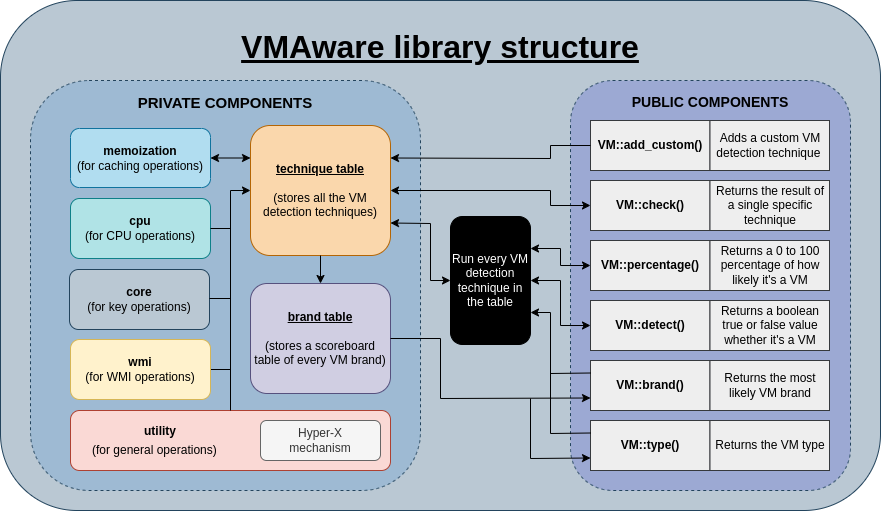

The diagram above was exported from draw.io. Its source (the exported page's mxGraphModel, read from the mxfile embedded in the PNG):
<mxGraphModel dx="917" dy="657" grid="1" gridSize="10" guides="1" tooltips="1" connect="1" arrows="1" fold="1" page="1" pageScale="1" pageWidth="827" pageHeight="1169" math="0" shadow="0">
  <root>
    <mxCell id="0" />
    <mxCell id="1" parent="0" />
    <mxCell id="_5j-xkA9-BKe6-_lW6Nw-1" value="&lt;h1 style=&quot;line-height: 205%;&quot;&gt;&lt;font color=&quot;#000000&quot; style=&quot;font-size: 32px;&quot;&gt;&lt;u&gt;VMAware library structure&lt;/u&gt;&lt;/font&gt;&lt;/h1&gt;" style="rounded=1;whiteSpace=wrap;html=1;fillColor=#bac8d3;strokeColor=#23445d;verticalAlign=top;" parent="1" vertex="1">
      <mxGeometry x="70" y="40" width="880" height="510" as="geometry" />
    </mxCell>
    <mxCell id="_5j-xkA9-BKe6-_lW6Nw-5" value="&lt;h3 style=&quot;line-height: 30%;&quot;&gt;&lt;font style=&quot;font-size: 15px;&quot; color=&quot;#000000&quot;&gt;PRIVATE COMPONENTS&lt;/font&gt;&lt;/h3&gt;" style="rounded=1;whiteSpace=wrap;html=1;dashed=1;horizontal=1;verticalAlign=top;fillColor=#9EBAD3;strokeColor=#23445d;strokeWidth=1;" parent="1" vertex="1">
      <mxGeometry x="100" y="120" width="390" height="410" as="geometry" />
    </mxCell>
    <mxCell id="_5j-xkA9-BKe6-_lW6Nw-2" value="&lt;p style=&quot;line-height: 600%;&quot;&gt;&lt;font color=&quot;#000000&quot;&gt;&lt;br&gt;&lt;/font&gt;&lt;/p&gt;" style="rounded=1;whiteSpace=wrap;html=1;fillColor=#fad9d5;strokeColor=#ae4132;" parent="1" vertex="1">
      <mxGeometry x="140" y="450" width="320" height="60" as="geometry" />
    </mxCell>
    <mxCell id="_5j-xkA9-BKe6-_lW6Nw-4" value="&lt;font color=&quot;#000000&quot;&gt;&lt;b&gt;cpu&lt;/b&gt;&lt;br&gt;(for CPU operations)&lt;br&gt;&lt;/font&gt;" style="rounded=1;whiteSpace=wrap;html=1;fillColor=#b0e3e6;strokeColor=#0e8088;" parent="1" vertex="1">
      <mxGeometry x="140" y="238" width="140" height="60" as="geometry" />
    </mxCell>
    <mxCell id="_5j-xkA9-BKe6-_lW6Nw-3" value="&lt;font color=&quot;#000000&quot;&gt;&lt;b&gt;memoization&lt;/b&gt;&lt;br&gt;(for caching operations)&lt;br&gt;&lt;/font&gt;" style="rounded=1;whiteSpace=wrap;html=1;fillColor=#b1ddf0;strokeColor=#10739e;" parent="1" vertex="1">
      <mxGeometry x="140" y="168" width="140" height="59" as="geometry" />
    </mxCell>
    <mxCell id="_5j-xkA9-BKe6-_lW6Nw-6" value="&lt;font color=&quot;#000000&quot;&gt;&lt;b&gt;&lt;u&gt;technique table&lt;br&gt;&lt;/u&gt;&lt;/b&gt;&lt;br&gt;(stores all the VM detection techniques)&lt;br&gt;&lt;/font&gt;" style="rounded=1;whiteSpace=wrap;html=1;fillColor=#fad7ac;strokeColor=#b46504;enumerate=0;" parent="1" vertex="1">
      <mxGeometry x="320" y="165" width="140" height="130" as="geometry" />
    </mxCell>
    <mxCell id="_5j-xkA9-BKe6-_lW6Nw-13" value="&lt;font color=&quot;#000000&quot;&gt;&lt;b&gt;&lt;u&gt;brand table&lt;br&gt;&lt;/u&gt;&lt;/b&gt;&lt;/font&gt;&lt;div&gt;&lt;br&gt;&lt;font color=&quot;#000000&quot;&gt;(stores a scoreboard table of every VM brand)&lt;/font&gt;&lt;/div&gt;" style="rounded=1;whiteSpace=wrap;html=1;fillColor=#d0cee2;strokeColor=#56517e;verticalAlign=middle;" parent="1" vertex="1">
      <mxGeometry x="320" y="323" width="140" height="110" as="geometry" />
    </mxCell>
    <mxCell id="_5j-xkA9-BKe6-_lW6Nw-16" value="" style="endArrow=classic;html=1;rounded=0;exitX=0.5;exitY=1;exitDx=0;exitDy=0;entryX=0.5;entryY=0;entryDx=0;entryDy=0;strokeColor=#000000;" parent="1" source="_5j-xkA9-BKe6-_lW6Nw-6" target="_5j-xkA9-BKe6-_lW6Nw-13" edge="1">
      <mxGeometry width="50" height="50" relative="1" as="geometry">
        <mxPoint x="470" y="230" as="sourcePoint" />
        <mxPoint x="520" y="180" as="targetPoint" />
      </mxGeometry>
    </mxCell>
    <mxCell id="_5j-xkA9-BKe6-_lW6Nw-19" value="&lt;h3 style=&quot;line-height: 20%;&quot;&gt;&lt;font color=&quot;#000000&quot;&gt;PUBLIC COMPONENTS&lt;/font&gt;&lt;/h3&gt;" style="rounded=1;whiteSpace=wrap;html=1;dashed=1;horizontal=1;verticalAlign=top;fillColor=#9CA9D3;strokeColor=#23445d;strokeWidth=1;" parent="1" vertex="1">
      <mxGeometry x="640" y="120" width="280" height="410" as="geometry" />
    </mxCell>
    <mxCell id="_5j-xkA9-BKe6-_lW6Nw-17" value="&lt;b&gt;VM::brand()&lt;/b&gt;" style="rounded=0;whiteSpace=wrap;html=1;fillColor=#eeeeee;strokeColor=#36393d;fontColor=#000000;" parent="1" vertex="1">
      <mxGeometry x="660" y="400" width="119.5" height="50" as="geometry" />
    </mxCell>
    <mxCell id="_5j-xkA9-BKe6-_lW6Nw-23" value="" style="endArrow=classic;html=1;rounded=0;exitX=1;exitY=0.5;exitDx=0;exitDy=0;entryX=0;entryY=0.75;entryDx=0;entryDy=0;strokeColor=#000000;" parent="1" source="_5j-xkA9-BKe6-_lW6Nw-13" target="_5j-xkA9-BKe6-_lW6Nw-17" edge="1">
      <mxGeometry width="50" height="50" relative="1" as="geometry">
        <mxPoint x="550" y="230" as="sourcePoint" />
        <mxPoint x="600" y="180" as="targetPoint" />
        <Array as="points">
          <mxPoint x="510" y="378" />
          <mxPoint x="510" y="438" />
        </Array>
      </mxGeometry>
    </mxCell>
    <mxCell id="_5j-xkA9-BKe6-_lW6Nw-26" value="&lt;b&gt;VM::detect()&lt;/b&gt;" style="rounded=0;whiteSpace=wrap;html=1;fillColor=#eeeeee;strokeColor=#36393d;fontColor=#000000;" parent="1" vertex="1">
      <mxGeometry x="660" y="340" width="119.5" height="50" as="geometry" />
    </mxCell>
    <mxCell id="_5j-xkA9-BKe6-_lW6Nw-30" value="&lt;b&gt;VM::percentage()&lt;/b&gt;" style="rounded=0;whiteSpace=wrap;html=1;fillColor=#eeeeee;strokeColor=#36393d;fontColor=#000000;" parent="1" vertex="1">
      <mxGeometry x="660" y="280" width="119.5" height="50" as="geometry" />
    </mxCell>
    <mxCell id="_5j-xkA9-BKe6-_lW6Nw-32" value="Returns the most likely VM brand" style="rounded=0;whiteSpace=wrap;html=1;fillColor=#eeeeee;strokeColor=#36393d;fontColor=#000000;" parent="1" vertex="1">
      <mxGeometry x="779.5" y="400" width="119.5" height="50" as="geometry" />
    </mxCell>
    <mxCell id="_5j-xkA9-BKe6-_lW6Nw-34" value="Returns a boolean &lt;br&gt;true or false value whether it's a VM" style="rounded=0;whiteSpace=wrap;html=1;fillColor=#eeeeee;strokeColor=#36393d;fontColor=#000000;" parent="1" vertex="1">
      <mxGeometry x="779.5" y="340" width="119.5" height="50" as="geometry" />
    </mxCell>
    <mxCell id="_5j-xkA9-BKe6-_lW6Nw-36" value="&lt;b&gt;VM::check()&lt;/b&gt;" style="rounded=0;whiteSpace=wrap;html=1;fillColor=#eeeeee;strokeColor=#36393d;fontColor=#000000;" parent="1" vertex="1">
      <mxGeometry x="660" y="220" width="119.5" height="50" as="geometry" />
    </mxCell>
    <mxCell id="_5j-xkA9-BKe6-_lW6Nw-38" value="&lt;font color=&quot;#ffffff&quot;&gt;Run every VM detection technique in the table&lt;/font&gt;" style="rounded=1;whiteSpace=wrap;html=1;gradientColor=none;fillColor=#000000;" parent="1" vertex="1">
      <mxGeometry x="520" y="256" width="80" height="128" as="geometry" />
    </mxCell>
    <mxCell id="_5j-xkA9-BKe6-_lW6Nw-45" value="" style="endArrow=classic;html=1;rounded=0;exitX=0;exitY=0.5;exitDx=0;exitDy=0;entryX=1;entryY=0.75;entryDx=0;entryDy=0;strokeColor=#000000;startArrow=classic;startFill=1;" parent="1" source="_5j-xkA9-BKe6-_lW6Nw-38" target="_5j-xkA9-BKe6-_lW6Nw-6" edge="1">
      <mxGeometry width="50" height="50" relative="1" as="geometry">
        <mxPoint x="630" y="240" as="sourcePoint" />
        <mxPoint x="680" y="190" as="targetPoint" />
        <Array as="points">
          <mxPoint x="500" y="320" />
          <mxPoint x="500" y="263" />
        </Array>
      </mxGeometry>
    </mxCell>
    <mxCell id="_5j-xkA9-BKe6-_lW6Nw-47" value="Returns a 0 to 100 percentage of how likely it's a VM" style="rounded=0;whiteSpace=wrap;html=1;fillColor=#eeeeee;strokeColor=#36393d;fontColor=#000000;" parent="1" vertex="1">
      <mxGeometry x="779.5" y="280" width="119.5" height="50" as="geometry" />
    </mxCell>
    <mxCell id="_5j-xkA9-BKe6-_lW6Nw-48" value="" style="endArrow=classic;html=1;rounded=0;entryX=1;entryY=0.5;entryDx=0;entryDy=0;exitX=0;exitY=0.5;exitDx=0;exitDy=0;strokeColor=#000000;startArrow=classic;startFill=1;" parent="1" source="_5j-xkA9-BKe6-_lW6Nw-36" target="_5j-xkA9-BKe6-_lW6Nw-6" edge="1">
      <mxGeometry width="50" height="50" relative="1" as="geometry">
        <mxPoint x="820" y="260" as="sourcePoint" />
        <mxPoint x="870" y="210" as="targetPoint" />
        <Array as="points">
          <mxPoint x="620" y="245" />
          <mxPoint x="620" y="230" />
        </Array>
      </mxGeometry>
    </mxCell>
    <mxCell id="_5j-xkA9-BKe6-_lW6Nw-49" value="Returns the result of a single specific technique" style="rounded=0;whiteSpace=wrap;html=1;fillColor=#eeeeee;strokeColor=#36393d;fontColor=#000000;" parent="1" vertex="1">
      <mxGeometry x="779.5" y="220" width="119.5" height="50" as="geometry" />
    </mxCell>
    <mxCell id="_5j-xkA9-BKe6-_lW6Nw-57" value="&lt;font color=&quot;#000000&quot;&gt;&lt;b&gt;core&lt;/b&gt;&lt;br&gt;(for key operations)&lt;br&gt;&lt;/font&gt;" style="rounded=1;whiteSpace=wrap;html=1;fillColor=#bac8d3;strokeColor=#23445d;" parent="1" vertex="1">
      <mxGeometry x="139" y="309" width="140" height="60" as="geometry" />
    </mxCell>
    <mxCell id="_5j-xkA9-BKe6-_lW6Nw-81" value="&lt;b&gt;VM::add_custom()&lt;/b&gt;" style="rounded=0;whiteSpace=wrap;html=1;fillColor=#eeeeee;strokeColor=#36393d;fontColor=#000000;" parent="1" vertex="1">
      <mxGeometry x="660" y="160" width="119.5" height="50" as="geometry" />
    </mxCell>
    <mxCell id="_5j-xkA9-BKe6-_lW6Nw-83" value="Adds a custom VM detection technique&amp;nbsp;" style="rounded=0;whiteSpace=wrap;html=1;fillColor=#eeeeee;strokeColor=#36393d;fontColor=#000000;" parent="1" vertex="1">
      <mxGeometry x="779.5" y="160" width="119.5" height="50" as="geometry" />
    </mxCell>
    <mxCell id="_5j-xkA9-BKe6-_lW6Nw-84" value="" style="endArrow=classic;html=1;rounded=0;exitX=0;exitY=0.5;exitDx=0;exitDy=0;entryX=1;entryY=0.25;entryDx=0;entryDy=0;strokeColor=#000000;" parent="1" source="_5j-xkA9-BKe6-_lW6Nw-81" target="_5j-xkA9-BKe6-_lW6Nw-6" edge="1">
      <mxGeometry width="50" height="50" relative="1" as="geometry">
        <mxPoint x="660" y="310" as="sourcePoint" />
        <mxPoint x="710" y="260" as="targetPoint" />
        <Array as="points">
          <mxPoint x="620" y="185" />
          <mxPoint x="620" y="198" />
        </Array>
      </mxGeometry>
    </mxCell>
    <mxCell id="_5j-xkA9-BKe6-_lW6Nw-91" value="" style="endArrow=none;html=1;rounded=0;entryX=1;entryY=0.5;entryDx=0;entryDy=0;sourcePerimeterSpacing=0;strokeColor=#000000;endFill=0;startArrow=classic;startFill=1;exitX=0;exitY=0.5;exitDx=0;exitDy=0;" parent="1" source="_5j-xkA9-BKe6-_lW6Nw-6" target="pgbCubQ6v-AuUjqeAURg-1" edge="1">
      <mxGeometry width="50" height="50" relative="1" as="geometry">
        <mxPoint x="300" y="250" as="sourcePoint" />
        <mxPoint x="440" y="260" as="targetPoint" />
        <Array as="points">
          <mxPoint x="300" y="230" />
          <mxPoint x="300" y="409" />
        </Array>
      </mxGeometry>
    </mxCell>
    <mxCell id="cPlAHG-HkCh-T9TprcrS-1" value="" style="endArrow=classic;html=1;rounded=0;exitX=0;exitY=0.25;exitDx=0;exitDy=0;entryX=1;entryY=0.75;entryDx=0;entryDy=0;strokeColor=#000000;" parent="1" source="_5j-xkA9-BKe6-_lW6Nw-17" target="_5j-xkA9-BKe6-_lW6Nw-38" edge="1">
      <mxGeometry width="50" height="50" relative="1" as="geometry">
        <mxPoint x="570" y="290" as="sourcePoint" />
        <mxPoint x="620" y="240" as="targetPoint" />
        <Array as="points">
          <mxPoint x="620" y="413" />
          <mxPoint x="620" y="352" />
        </Array>
      </mxGeometry>
    </mxCell>
    <mxCell id="cPlAHG-HkCh-T9TprcrS-2" value="" style="endArrow=classic;startArrow=classic;html=1;rounded=0;entryX=0;entryY=0.5;entryDx=0;entryDy=0;exitX=1;exitY=0.25;exitDx=0;exitDy=0;strokeColor=#000000;" parent="1" source="_5j-xkA9-BKe6-_lW6Nw-38" target="_5j-xkA9-BKe6-_lW6Nw-30" edge="1">
      <mxGeometry width="50" height="50" relative="1" as="geometry">
        <mxPoint x="570" y="290" as="sourcePoint" />
        <mxPoint x="620" y="240" as="targetPoint" />
        <Array as="points">
          <mxPoint x="630" y="288" />
          <mxPoint x="630" y="305" />
        </Array>
      </mxGeometry>
    </mxCell>
    <mxCell id="cPlAHG-HkCh-T9TprcrS-3" value="" style="endArrow=classic;startArrow=classic;html=1;rounded=0;entryX=0;entryY=0.5;entryDx=0;entryDy=0;exitX=1;exitY=0.5;exitDx=0;exitDy=0;strokeColor=#000000;" parent="1" source="_5j-xkA9-BKe6-_lW6Nw-38" target="_5j-xkA9-BKe6-_lW6Nw-26" edge="1">
      <mxGeometry width="50" height="50" relative="1" as="geometry">
        <mxPoint x="570" y="290" as="sourcePoint" />
        <mxPoint x="620" y="240" as="targetPoint" />
        <Array as="points">
          <mxPoint x="630" y="320" />
          <mxPoint x="630" y="365" />
        </Array>
      </mxGeometry>
    </mxCell>
    <mxCell id="GsFwuIZayCYaH_RebeOi-1" value="" style="endArrow=none;html=1;rounded=0;exitX=1;exitY=0.5;exitDx=0;exitDy=0;strokeColor=#000000;" parent="1" edge="1">
      <mxGeometry width="50" height="50" relative="1" as="geometry">
        <mxPoint x="279" y="338" as="sourcePoint" />
        <mxPoint x="300" y="338" as="targetPoint" />
      </mxGeometry>
    </mxCell>
    <mxCell id="GsFwuIZayCYaH_RebeOi-4" value="" style="endArrow=classic;startArrow=classic;html=1;rounded=0;entryX=1;entryY=0.5;entryDx=0;entryDy=0;exitX=0;exitY=0.25;exitDx=0;exitDy=0;strokeColor=#000000;" parent="1" source="_5j-xkA9-BKe6-_lW6Nw-6" target="_5j-xkA9-BKe6-_lW6Nw-3" edge="1">
      <mxGeometry width="50" height="50" relative="1" as="geometry">
        <mxPoint x="460" y="290" as="sourcePoint" />
        <mxPoint x="510" y="240" as="targetPoint" />
      </mxGeometry>
    </mxCell>
    <mxCell id="pgbCubQ6v-AuUjqeAURg-1" value="&lt;font color=&quot;#000000&quot;&gt;&lt;b&gt;wmi&lt;/b&gt;&lt;br&gt;(for WMI operations)&lt;br&gt;&lt;/font&gt;" style="rounded=1;whiteSpace=wrap;html=1;fillColor=#fff2cc;strokeColor=#d6b656;" vertex="1" parent="1">
      <mxGeometry x="140" y="379" width="140" height="60" as="geometry" />
    </mxCell>
    <mxCell id="pgbCubQ6v-AuUjqeAURg-4" value="" style="endArrow=none;html=1;rounded=0;strokeColor=#000000;entryX=1;entryY=0.5;entryDx=0;entryDy=0;" edge="1" parent="1" target="_5j-xkA9-BKe6-_lW6Nw-4">
      <mxGeometry width="50" height="50" relative="1" as="geometry">
        <mxPoint x="300" y="268" as="sourcePoint" />
        <mxPoint x="320" y="395" as="targetPoint" />
      </mxGeometry>
    </mxCell>
    <mxCell id="pgbCubQ6v-AuUjqeAURg-6" value="&lt;b&gt;VM::type()&lt;/b&gt;" style="rounded=0;whiteSpace=wrap;html=1;fillColor=#eeeeee;strokeColor=#36393d;fontColor=#000000;" vertex="1" parent="1">
      <mxGeometry x="660" y="460" width="119.5" height="50" as="geometry" />
    </mxCell>
    <mxCell id="pgbCubQ6v-AuUjqeAURg-7" value="Returns the VM type" style="rounded=0;whiteSpace=wrap;html=1;fillColor=#eeeeee;strokeColor=#36393d;fontColor=#000000;" vertex="1" parent="1">
      <mxGeometry x="779.5" y="460" width="119.5" height="50" as="geometry" />
    </mxCell>
    <mxCell id="pgbCubQ6v-AuUjqeAURg-11" value="&lt;span style=&quot;color: rgb(0, 0, 0); font-family: Helvetica; font-size: 12px; font-style: normal; font-variant-ligatures: normal; font-variant-caps: normal; font-weight: 400; letter-spacing: normal; orphans: 2; text-align: center; text-indent: 0px; text-transform: none; widows: 2; word-spacing: 0px; -webkit-text-stroke-width: 0px; white-space: normal; text-decoration-thickness: initial; text-decoration-style: initial; text-decoration-color: initial; float: none; display: inline !important;&quot;&gt;(for general operations)&lt;/span&gt;" style="text;whiteSpace=wrap;html=1;labelBackgroundColor=none;" vertex="1" parent="1">
      <mxGeometry x="160" y="476" width="160" height="40" as="geometry" />
    </mxCell>
    <mxCell id="pgbCubQ6v-AuUjqeAURg-12" value="Hyper-X &lt;br&gt;mechanism" style="rounded=1;whiteSpace=wrap;html=1;fillColor=#f5f5f5;strokeColor=#666666;fontColor=#333333;" vertex="1" parent="1">
      <mxGeometry x="330" y="460" width="120" height="40" as="geometry" />
    </mxCell>
    <mxCell id="7AdtAhcc7P1wAnRB1Y1h-3" value="&lt;b&gt;utility&lt;/b&gt;" style="text;html=1;align=center;verticalAlign=middle;whiteSpace=wrap;rounded=0;" vertex="1" parent="1">
      <mxGeometry x="200" y="456" width="60" height="30" as="geometry" />
    </mxCell>
    <mxCell id="7AdtAhcc7P1wAnRB1Y1h-5" value="" style="endArrow=none;html=1;rounded=0;" edge="1" parent="1">
      <mxGeometry width="50" height="50" relative="1" as="geometry">
        <mxPoint x="300" y="450" as="sourcePoint" />
        <mxPoint x="300" y="370" as="targetPoint" />
      </mxGeometry>
    </mxCell>
    <mxCell id="7AdtAhcc7P1wAnRB1Y1h-8" value="" style="endArrow=none;html=1;rounded=0;exitX=0;exitY=0.25;exitDx=0;exitDy=0;" edge="1" parent="1" source="pgbCubQ6v-AuUjqeAURg-6">
      <mxGeometry width="50" height="50" relative="1" as="geometry">
        <mxPoint x="470" y="340" as="sourcePoint" />
        <mxPoint x="620" y="410" as="targetPoint" />
        <Array as="points">
          <mxPoint x="620" y="473" />
        </Array>
      </mxGeometry>
    </mxCell>
    <mxCell id="7AdtAhcc7P1wAnRB1Y1h-9" value="" style="endArrow=classic;html=1;rounded=0;entryX=0;entryY=0.75;entryDx=0;entryDy=0;" edge="1" parent="1" target="pgbCubQ6v-AuUjqeAURg-6">
      <mxGeometry width="50" height="50" relative="1" as="geometry">
        <mxPoint x="600" y="438" as="sourcePoint" />
        <mxPoint x="660" y="495.5" as="targetPoint" />
        <Array as="points">
          <mxPoint x="600" y="498" />
        </Array>
      </mxGeometry>
    </mxCell>
  </root>
</mxGraphModel>